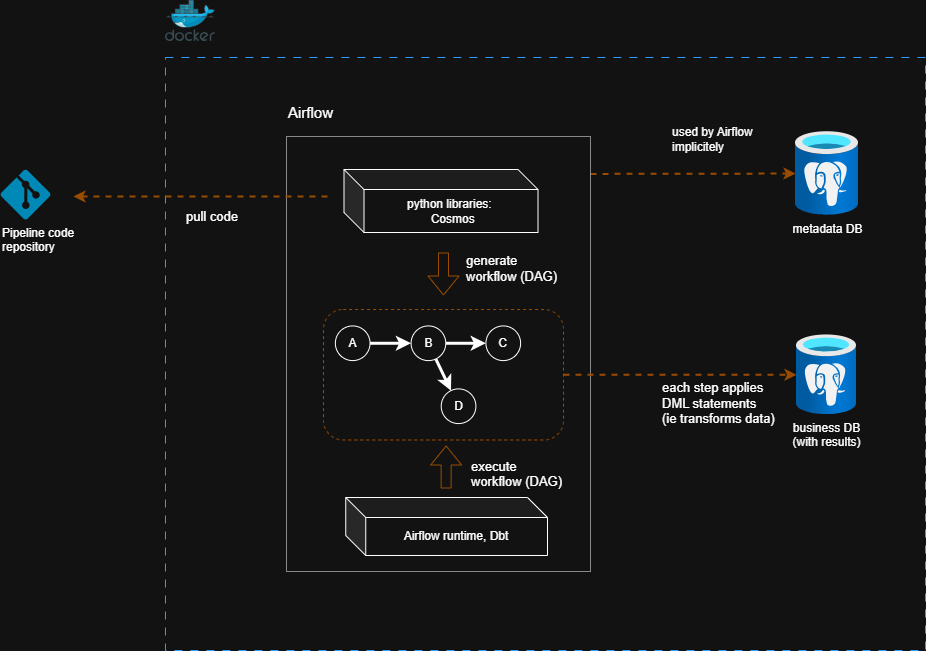

The diagram above was exported from draw.io. Its source (the exported page's mxGraphModel, read from the mxfile embedded in the PNG):
<mxGraphModel dx="1826" dy="1183" grid="0" gridSize="10" guides="1" tooltips="1" connect="1" arrows="1" fold="1" page="0" pageScale="1" pageWidth="850" pageHeight="1100" math="0" shadow="0">
  <root>
    <mxCell id="IDyXe6oRnYX7Cc4g31Hz-0" />
    <mxCell id="IDyXe6oRnYX7Cc4g31Hz-1" parent="IDyXe6oRnYX7Cc4g31Hz-0" />
    <mxCell id="IDyXe6oRnYX7Cc4g31Hz-2" value="" style="rounded=0;whiteSpace=wrap;html=1;dashed=1;dashPattern=8 8;strokeColor=light-dark(#000000,#3399FF);" vertex="1" parent="IDyXe6oRnYX7Cc4g31Hz-1">
      <mxGeometry x="136" y="-207" width="760" height="593" as="geometry" />
    </mxCell>
    <mxCell id="24CAhV5I0_HxpcVB6iEq-31" value="&lt;font style=&quot;font-size: 12px;&quot;&gt;used by Airflow&lt;/font&gt;&lt;div&gt;&lt;font style=&quot;font-size: 12px;&quot;&gt;implicitely&lt;/font&gt;&lt;/div&gt;" style="rounded=0;orthogonalLoop=1;jettySize=auto;html=1;exitX=1;exitY=0.086;exitDx=0;exitDy=0;exitPerimeter=0;dashed=1;strokeColor=light-dark(#000000,#994C00);strokeWidth=2;align=left;verticalAlign=middle;fontFamily=Helvetica;fontSize=11;fontColor=default;labelBackgroundColor=default;endArrow=classic;" edge="1" parent="IDyXe6oRnYX7Cc4g31Hz-1" source="24CAhV5I0_HxpcVB6iEq-23" target="24CAhV5I0_HxpcVB6iEq-4">
      <mxGeometry x="-0.2195" y="34" relative="1" as="geometry">
        <mxPoint x="563" y="-28" as="sourcePoint" />
        <mxPoint as="offset" />
      </mxGeometry>
    </mxCell>
    <mxCell id="24CAhV5I0_HxpcVB6iEq-23" value="" style="rounded=0;whiteSpace=wrap;html=1;strokeColor=light-dark(#000000,#FFFFFF);strokeWidth=1;dashed=1;dashPattern=1 1;" vertex="1" parent="IDyXe6oRnYX7Cc4g31Hz-1">
      <mxGeometry x="257" y="-128" width="304" height="435" as="geometry" />
    </mxCell>
    <mxCell id="24CAhV5I0_HxpcVB6iEq-1" value="" style="image;sketch=0;aspect=fixed;html=1;points=[];align=center;fontSize=12;image=img/lib/mscae/Docker.svg;" vertex="1" parent="IDyXe6oRnYX7Cc4g31Hz-1">
      <mxGeometry x="136" y="-264" width="50" height="41" as="geometry" />
    </mxCell>
    <mxCell id="24CAhV5I0_HxpcVB6iEq-6" value="Pipeline code &lt;br&gt;repository" style="verticalLabelPosition=bottom;html=1;verticalAlign=top;align=left;strokeColor=none;fillColor=#00BEF2;shape=mxgraph.azure.git_repository;" vertex="1" parent="IDyXe6oRnYX7Cc4g31Hz-1">
      <mxGeometry x="-29" y="-95" width="50" height="50" as="geometry" />
    </mxCell>
    <mxCell id="24CAhV5I0_HxpcVB6iEq-7" value="python libraries:&amp;nbsp;&lt;br&gt;&amp;nbsp;Cosmos" style="shape=cube;whiteSpace=wrap;html=1;boundedLbl=1;backgroundOutline=1;darkOpacity=0.05;darkOpacity2=0.1;" vertex="1" parent="IDyXe6oRnYX7Cc4g31Hz-1">
      <mxGeometry x="314.5" y="-95" width="194" height="63" as="geometry" />
    </mxCell>
    <mxCell id="24CAhV5I0_HxpcVB6iEq-8" value="&lt;font style=&quot;font-size: 15px;&quot;&gt;Airflow&amp;nbsp;&lt;/font&gt;" style="text;html=1;align=left;verticalAlign=middle;resizable=0;points=[];autosize=1;strokeColor=none;fillColor=none;fontColor=light-dark(#000000,#FFFFFF);" vertex="1" parent="IDyXe6oRnYX7Cc4g31Hz-1">
      <mxGeometry x="257" y="-167" width="67" height="30" as="geometry" />
    </mxCell>
    <mxCell id="24CAhV5I0_HxpcVB6iEq-21" value="" style="group;aspect=fixed;" vertex="1" connectable="0" parent="IDyXe6oRnYX7Cc4g31Hz-1">
      <mxGeometry x="294" y="45" width="240" height="130.49" as="geometry" />
    </mxCell>
    <mxCell id="24CAhV5I0_HxpcVB6iEq-20" value="" style="rounded=1;whiteSpace=wrap;html=1;dashed=1;strokeColor=light-dark(#000000,#994C00);" vertex="1" parent="24CAhV5I0_HxpcVB6iEq-21">
      <mxGeometry width="240" height="130.49" as="geometry" />
    </mxCell>
    <mxCell id="24CAhV5I0_HxpcVB6iEq-15" value="" style="rounded=0;orthogonalLoop=1;jettySize=auto;html=1;strokeWidth=3;" edge="1" parent="24CAhV5I0_HxpcVB6iEq-21" source="24CAhV5I0_HxpcVB6iEq-13" target="24CAhV5I0_HxpcVB6iEq-14">
      <mxGeometry relative="1" as="geometry" />
    </mxCell>
    <mxCell id="24CAhV5I0_HxpcVB6iEq-13" value="A" style="ellipse;whiteSpace=wrap;html=1;aspect=fixed;" vertex="1" parent="24CAhV5I0_HxpcVB6iEq-21">
      <mxGeometry x="11.863117870722434" y="16.425314685314685" width="34.67566433566434" height="34.67566433566434" as="geometry" />
    </mxCell>
    <mxCell id="24CAhV5I0_HxpcVB6iEq-17" value="" style="edgeStyle=orthogonalEdgeStyle;rounded=0;orthogonalLoop=1;jettySize=auto;html=1;strokeColor=default;strokeWidth=3;align=center;verticalAlign=middle;fontFamily=Helvetica;fontSize=11;fontColor=default;labelBackgroundColor=default;endArrow=classic;" edge="1" parent="24CAhV5I0_HxpcVB6iEq-21" source="24CAhV5I0_HxpcVB6iEq-14" target="24CAhV5I0_HxpcVB6iEq-16">
      <mxGeometry relative="1" as="geometry" />
    </mxCell>
    <mxCell id="24CAhV5I0_HxpcVB6iEq-19" value="" style="rounded=0;orthogonalLoop=1;jettySize=auto;html=1;strokeColor=default;strokeWidth=3;align=center;verticalAlign=middle;fontFamily=Helvetica;fontSize=11;fontColor=default;labelBackgroundColor=default;endArrow=classic;" edge="1" parent="24CAhV5I0_HxpcVB6iEq-21" source="24CAhV5I0_HxpcVB6iEq-14" target="24CAhV5I0_HxpcVB6iEq-18">
      <mxGeometry relative="1" as="geometry" />
    </mxCell>
    <mxCell id="24CAhV5I0_HxpcVB6iEq-14" value="B" style="ellipse;whiteSpace=wrap;html=1;aspect=fixed;" vertex="1" parent="24CAhV5I0_HxpcVB6iEq-21">
      <mxGeometry x="87.6045627376426" y="16.425314685314685" width="34.67566433566434" height="34.67566433566434" as="geometry" />
    </mxCell>
    <mxCell id="24CAhV5I0_HxpcVB6iEq-16" value="C" style="ellipse;whiteSpace=wrap;html=1;aspect=fixed;" vertex="1" parent="24CAhV5I0_HxpcVB6iEq-21">
      <mxGeometry x="162.43346007604563" y="16.425314685314685" width="34.67566433566434" height="34.67566433566434" as="geometry" />
    </mxCell>
    <mxCell id="24CAhV5I0_HxpcVB6iEq-18" value="D" style="ellipse;whiteSpace=wrap;html=1;aspect=fixed;" vertex="1" parent="24CAhV5I0_HxpcVB6iEq-21">
      <mxGeometry x="117.71863117870723" y="79.38902097902098" width="34.67566433566434" height="34.67566433566434" as="geometry" />
    </mxCell>
    <mxCell id="24CAhV5I0_HxpcVB6iEq-26" value="" style="endArrow=classic;html=1;rounded=0;shape=flexArrow;strokeColor=light-dark(#000000,#994C00);" edge="1" parent="IDyXe6oRnYX7Cc4g31Hz-1">
      <mxGeometry width="50" height="50" relative="1" as="geometry">
        <mxPoint x="414" y="-12" as="sourcePoint" />
        <mxPoint x="414" y="31" as="targetPoint" />
      </mxGeometry>
    </mxCell>
    <mxCell id="24CAhV5I0_HxpcVB6iEq-27" value="&lt;div style=&quot;&quot;&gt;&lt;span style=&quot;font-size: 13px; background-color: light-dark(#ffffff, var(--ge-dark-color, #121212)); color: light-dark(rgb(0, 0, 0), rgb(255, 255, 255));&quot;&gt;generate&amp;nbsp;&lt;/span&gt;&lt;/div&gt;&lt;font style=&quot;font-size: 13px;&quot;&gt;&lt;div style=&quot;&quot;&gt;&lt;span style=&quot;background-color: light-dark(#ffffff, var(--ge-dark-color, #121212)); color: light-dark(rgb(0, 0, 0), rgb(255, 255, 255));&quot;&gt;workflow (DAG)&lt;/span&gt;&lt;/div&gt;&lt;/font&gt;" style="edgeLabel;html=1;align=left;verticalAlign=middle;resizable=0;points=[];" vertex="1" connectable="0" parent="24CAhV5I0_HxpcVB6iEq-26">
      <mxGeometry x="-0.0968" y="-1" relative="1" as="geometry">
        <mxPoint x="22" y="-4" as="offset" />
      </mxGeometry>
    </mxCell>
    <mxCell id="24CAhV5I0_HxpcVB6iEq-4" value="metadata DB" style="image;aspect=fixed;html=1;points=[];align=center;fontSize=12;image=img/lib/azure2/databases/Azure_Database_PostgreSQL_Server.svg;" vertex="1" parent="IDyXe6oRnYX7Cc4g31Hz-1">
      <mxGeometry x="766" y="-133" width="63" height="84" as="geometry" />
    </mxCell>
    <mxCell id="24CAhV5I0_HxpcVB6iEq-30" value="business DB&lt;br&gt;(with results)" style="image;aspect=fixed;html=1;points=[];align=center;fontSize=12;image=img/lib/azure2/databases/Azure_Database_PostgreSQL_Server.svg;" vertex="1" parent="IDyXe6oRnYX7Cc4g31Hz-1">
      <mxGeometry x="767" y="70.23999999999998" width="60" height="80" as="geometry" />
    </mxCell>
    <mxCell id="24CAhV5I0_HxpcVB6iEq-33" value="&lt;font style=&quot;font-size: 13px;&quot;&gt;each step applies &lt;br&gt;DML statements&lt;br&gt;(ie transforms data)&lt;/font&gt;" style="edgeStyle=orthogonalEdgeStyle;rounded=0;orthogonalLoop=1;jettySize=auto;html=1;exitX=1;exitY=0.5;exitDx=0;exitDy=0;strokeColor=light-dark(#000000,#994C00);dashed=1;strokeWidth=2;align=left;" edge="1" parent="IDyXe6oRnYX7Cc4g31Hz-1" source="24CAhV5I0_HxpcVB6iEq-20" target="24CAhV5I0_HxpcVB6iEq-30">
      <mxGeometry x="-0.1701" y="-29" relative="1" as="geometry">
        <mxPoint as="offset" />
      </mxGeometry>
    </mxCell>
    <mxCell id="24CAhV5I0_HxpcVB6iEq-34" value="" style="endArrow=classic;html=1;rounded=0;strokeColor=light-dark(#000000,#994C00);dashed=1;strokeWidth=2;align=left;verticalAlign=middle;fontFamily=Helvetica;fontSize=11;fontColor=default;labelBackgroundColor=default;" edge="1" parent="IDyXe6oRnYX7Cc4g31Hz-1">
      <mxGeometry width="50" height="50" relative="1" as="geometry">
        <mxPoint x="298" y="-68" as="sourcePoint" />
        <mxPoint x="44" y="-68" as="targetPoint" />
      </mxGeometry>
    </mxCell>
    <mxCell id="24CAhV5I0_HxpcVB6iEq-35" value="&lt;span style=&quot;font-size: 13px;&quot;&gt;pull code&lt;/span&gt;" style="edgeLabel;html=1;align=left;verticalAlign=middle;resizable=0;points=[];rounded=0;dashed=1;strokeColor=light-dark(#000000,#994C00);strokeWidth=2;fontFamily=Helvetica;fontSize=11;fontColor=default;labelBackgroundColor=default;" vertex="1" connectable="0" parent="24CAhV5I0_HxpcVB6iEq-34">
      <mxGeometry x="-0.0968" y="-1" relative="1" as="geometry">
        <mxPoint x="-28" y="20" as="offset" />
      </mxGeometry>
    </mxCell>
    <mxCell id="24CAhV5I0_HxpcVB6iEq-36" value="Airflow runtime, Dbt" style="shape=cube;whiteSpace=wrap;html=1;boundedLbl=1;backgroundOutline=1;darkOpacity=0.05;darkOpacity2=0.1;" vertex="1" parent="IDyXe6oRnYX7Cc4g31Hz-1">
      <mxGeometry x="316.25" y="233" width="201.75" height="58" as="geometry" />
    </mxCell>
    <mxCell id="24CAhV5I0_HxpcVB6iEq-37" value="" style="endArrow=none;html=1;rounded=0;shape=flexArrow;strokeColor=light-dark(#000000,#994C00);startArrow=block;endFill=0;" edge="1" parent="IDyXe6oRnYX7Cc4g31Hz-1">
      <mxGeometry width="50" height="50" relative="1" as="geometry">
        <mxPoint x="416.63" y="181" as="sourcePoint" />
        <mxPoint x="416.63" y="224" as="targetPoint" />
      </mxGeometry>
    </mxCell>
    <mxCell id="24CAhV5I0_HxpcVB6iEq-38" value="&lt;div style=&quot;&quot;&gt;&lt;br&gt;&lt;/div&gt;&lt;font style=&quot;font-size: 13px;&quot;&gt;&lt;div style=&quot;&quot;&gt;&lt;span style=&quot;background-color: light-dark(#ffffff, var(--ge-dark-color, #121212)); color: light-dark(rgb(0, 0, 0), rgb(255, 255, 255));&quot;&gt;execute&lt;/span&gt;&lt;/div&gt;&lt;div style=&quot;&quot;&gt;&lt;span style=&quot;background-color: light-dark(#ffffff, var(--ge-dark-color, #121212)); color: light-dark(rgb(0, 0, 0), rgb(255, 255, 255));&quot;&gt;workflow (DAG)&lt;/span&gt;&lt;/div&gt;&lt;/font&gt;" style="edgeLabel;html=1;align=left;verticalAlign=middle;resizable=0;points=[];" vertex="1" connectable="0" parent="24CAhV5I0_HxpcVB6iEq-37">
      <mxGeometry x="-0.0968" y="-1" relative="1" as="geometry">
        <mxPoint x="24" y="2" as="offset" />
      </mxGeometry>
    </mxCell>
  </root>
</mxGraphModel>